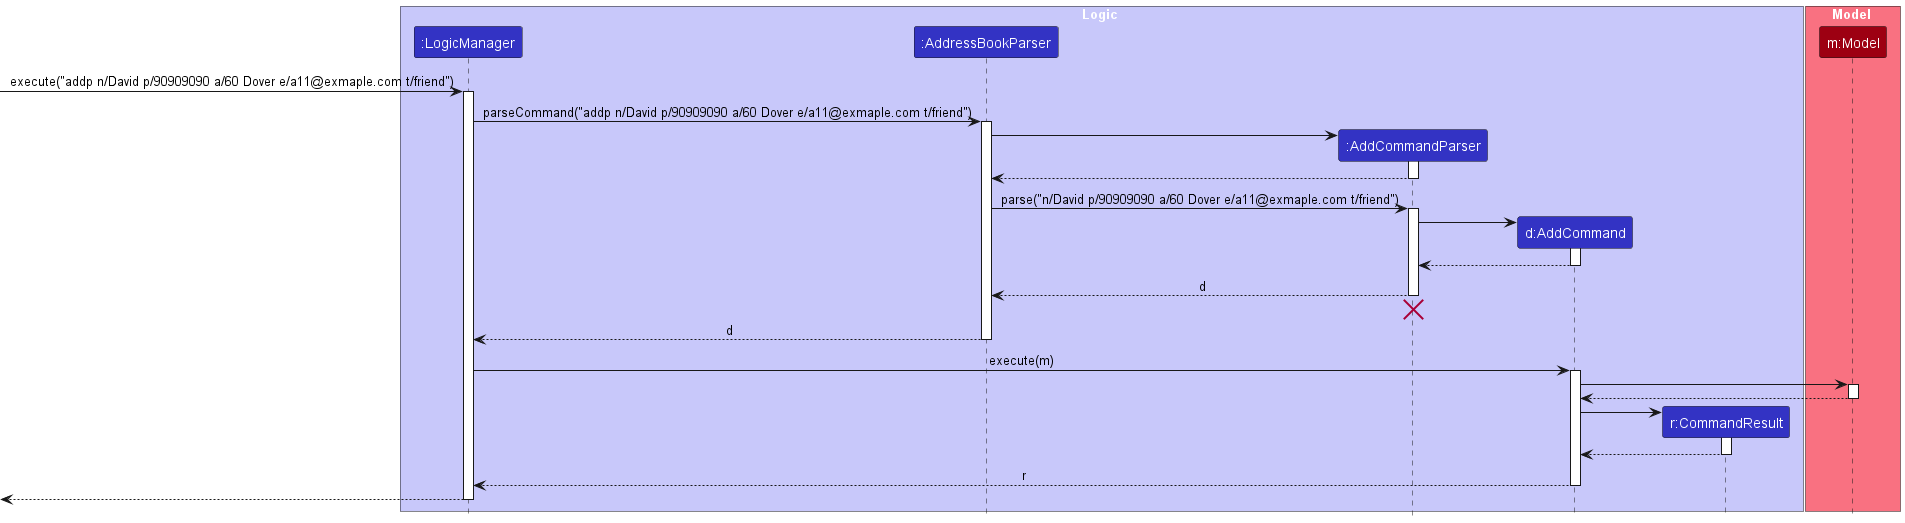

The diagram above was rendered by PlantUML. Its source (embedded in the PNG):
@startuml
!include style.puml
skinparam ArrowFontStyle plain

box Logic LOGIC_COLOR_T1
participant ":LogicManager" as LogicManager LOGIC_COLOR
participant ":AddressBookParser" as AddressBookParser LOGIC_COLOR
participant ":AddCommandParser" as AddCommandParser LOGIC_COLOR
participant "d:AddCommand" as AddCommand LOGIC_COLOR
participant "r:CommandResult" as CommandResult LOGIC_COLOR
end box

box Model MODEL_COLOR_T1
participant "m:Model" as Model MODEL_COLOR
end box

[-> LogicManager : execute("addp n/David p/90909090 a/60 Dover e/a11@exmaple.com t/friend")
activate LogicManager

LogicManager -> AddressBookParser : parseCommand("addp n/David p/90909090 a/60 Dover e/a11@exmaple.com t/friend")
activate AddressBookParser

create AddCommandParser
AddressBookParser -> AddCommandParser
activate AddCommandParser

AddCommandParser --> AddressBookParser
deactivate AddCommandParser

AddressBookParser -> AddCommandParser : parse("n/David p/90909090 a/60 Dover e/a11@exmaple.com t/friend")
activate AddCommandParser

create AddCommand
AddCommandParser -> AddCommand
activate AddCommand

AddCommand --> AddCommandParser :
deactivate AddCommand

AddCommandParser --> AddressBookParser : d
deactivate AddCommandParser
'Hidden arrow to position the destroy marker below the end of the activation bar.
AddCommandParser -[hidden]-> AddressBookParser
destroy AddCommandParser

AddressBookParser --> LogicManager : d
deactivate AddressBookParser

LogicManager -> AddCommand : execute(m)
activate AddCommand

AddCommand -> Model
activate Model
Model --> AddCommand
deactivate Model


create CommandResult
AddCommand -> CommandResult
activate CommandResult

CommandResult --> AddCommand
deactivate CommandResult

AddCommand --> LogicManager : r
deactivate AddCommand

[<--LogicManager
deactivate LogicManager
@enduml